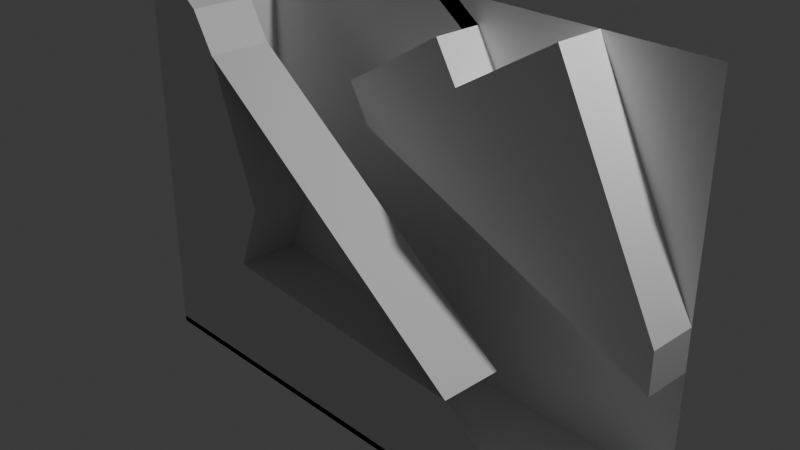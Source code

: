 # Source: debris2.blend  (saved by Blender 4.4.32; exported with 4.5.12 LTS)
import bpy
from mathutils import Matrix  # noqa: F401  (used for matrix-valued properties, if any)

bpy.ops.wm.read_factory_settings(use_empty=True)
scene = bpy.context.scene
scene.name = 'Scene'

# ---- collections
col_collection = bpy.data.collections.new('Collection'); scene.collection.children.link(col_collection)

# ---- materials (node trees are filled in below, after node groups)
mat_material = bpy.data.materials.new('Material')
mat_material.alpha_threshold = 0.0
mat_material.roughness = 0.5
mat_material.line_color = (0.0, 0.0, 0.0, 1.0)

# ---- material node trees
mat_material.use_nodes = True; mat_material.node_tree.nodes.clear()
_N = mat_material.node_tree.nodes; _L = mat_material.node_tree.links
n0 = _N.new('ShaderNodeOutputMaterial'); n0.name = 'Material Output'; n0.location = (300, 300)
n1 = _N.new('ShaderNodeBsdfPrincipled'); n1.name = 'Principled BSDF'; n1.location = (10, 300)
n1.inputs[3].default_value = 1.45
_L.new(n1.outputs[0], n0.inputs[0])
n0.is_active_output = True

# ---- world
world_world = bpy.data.worlds.new('World'); scene.world = world_world
world_world.use_nodes = True; world_world.node_tree.nodes.clear()
_N = world_world.node_tree.nodes; _L = world_world.node_tree.links
n0 = _N.new('ShaderNodeOutputWorld'); n0.name = 'World Output'; n0.location = (300, 300)
n1 = _N.new('ShaderNodeBackground'); n1.name = 'Background'; n1.location = (10, 300)
n1.inputs[0].default_value = (0.05088, 0.05088, 0.05088, 1.0)
_L.new(n1.outputs[0], n0.inputs[0])
n0.is_active_output = True
world_world.color = (0.05088, 0.05088, 0.05088)
world_world.sun_shadow_jitter_overblur = 0.0

# ---- cameras
cam_camera = bpy.data.cameras.new('Camera')
cam_camera.clip_end = 100.0
cam_camera.ortho_scale = 7.314

# ---- lights
light_light = bpy.data.lights.new('Light', 'POINT')
light_light.energy = 1000.0
light_light.shadow_soft_size = 0.1

# ---- meshes
me_cube = bpy.data.meshes.new('Cube')
me_cube.from_pydata([(1.0, 1.0, 1.0), (1.0, 1.0, -1.0), (1.0, 1.0, -0.1345), (1.0, -1.0, -1.0), (-1.0, 1.0, 1.0), (-1.0, 1.0, -1.0), (-1.0, -1.0, 1.0), (-1.0, -1.0, -1.0), (1.0, 1.0, -0.3562), (-0.1528, 1.0, 1.0), (0.5736, 1.0, 1.0), (0.1765, 1.0, 0.676), (-0.2418, 1.0, 0.3346), (0.909, 1.0, -0.3059), (1.0, 0.2865, -0.1345), (1.0, 0.2865, -0.3562), (0.5736, 0.2865, 1.0), (0.1765, 0.2865, 0.676), (-0.2418, 0.2865, 0.3346), (0.909, 0.2865, -0.3059), (-0.6576, -1.0, 0.6576), (0.4966, -1.0, -0.4966), (-0.4584, -1.0, -0.05378), (-0.5551, -1.0, -0.4035), (-0.6576, -0.1169, 0.6576), (0.4966, -0.1169, -0.4966), (-0.4584, -0.1169, -0.05378), (-0.5551, -0.1169, -0.4035), (1.0, 1.0, -0.9684), (1.0, -1.0, -0.9684), (-1.0, 1.0, -0.9684), (-1.0, -1.0, -0.9684), (-1.088, 1.0, 1.2), (-1.088, -1.0, 1.2), (-0.2407, 1.0, 1.2), (0.0885, 1.0, 0.8757), (-0.3298, 1.0, 0.5343), (0.0885, 0.2865, 0.8757), (-0.3298, 0.2865, 0.5343), (-0.7456, -1.0, 0.8573), (-0.7456, -0.1169, 0.8573)], [], [(6, 7, 3, 21, 23, 22, 20), (7, 6, 4, 5), (5, 1, 28, 30), (11, 10, 16, 17), (5, 4, 9, 11, 12, 13, 8, 1), (2, 10, 0), (6, 20, 39, 33), (10, 11, 9), (15, 19, 18, 17, 14), (16, 14, 17), (13, 12, 18, 19), (2, 8, 15, 14), (10, 2, 14, 16), (8, 13, 19, 15), (24, 26, 27, 25), (22, 23, 27, 26), (21, 20, 24, 25), (23, 21, 25, 27), (20, 22, 26, 24), (30, 28, 29, 31), (3, 7, 31, 29), (7, 5, 30, 31), (1, 3, 29, 28), (36, 35, 37, 38), (20, 24, 40, 39), (9, 11, 35, 34), (11, 17, 37, 35), (18, 12, 36, 38), (12, 11, 35, 36), (17, 18, 38, 37), (9, 4, 32, 34), (4, 6, 33, 32)])
_uv = me_cube.uv_layers.new(name='UVMap')
_uv.uv.foreach_set('vector', [0.625, 0.0, 0.125, 0.75, 0.375, 0.75, 0.4379, 0.5612, 0.3297, 0.5263, 0.4293, 0.3952, 0.5822, 0.1284, 0.375, 0.0, 0.625, 0.0, 0.625, 0.25, 0.375, 0.25, 0.375, 0.25, 0.375, 0.5, 0.375, 0.5, 0.375, 0.25, 0.5845, 0.3971, 0.625, 0.4467, 0.625, 0.4467, 0.5845, 0.3971, 0.375, 0.25, 0.625, 0.25, 0.625, 0.3559, 0.5845, 0.3971, 0.5418, 0.3448, 0.4618, 0.4886, 0.4555, 0.5, 0.375, 0.5, 0.4832, 0.5, 0.625, 0.4467, 0.625, 0.5, 0.625, 0.0, 0.5822, 0.1284, 0.5822, 0.1284, 0.625, 0.0, 0.625, 0.4467, 0.5845, 0.3971, 0.625, 0.3559, 0.4555, 0.5, 0.4618, 0.4886, 0.5418, 0.3448, 0.5845, 0.3971, 0.4832, 0.5, 0.625, 0.4467, 0.4832, 0.5, 0.5845, 0.3971, 0.4618, 0.4886, 0.5418, 0.3448, 0.5418, 0.3448, 0.4618, 0.4886, 0.0, 0.0, 0.0, 0.0, 0.0, 0.0, 0.0, 0.0, 0.625, 0.4467, 0.4832, 0.5, 0.4832, 0.5, 0.625, 0.4467, 0.4555, 0.5, 0.4618, 0.4886, 0.4618, 0.4886, 0.4555, 0.5, 0.5822, 0.1284, 0.4293, 0.3952, 0.3297, 0.5263, 0.4379, 0.5612, 0.4293, 0.3952, 0.3297, 0.5263, 0.3297, 0.5263, 0.4293, 0.3952, 0.0, 0.0, 0.0, 0.0, 0.0, 0.0, 0.0, 0.0, 0.3297, 0.5263, 0.4379, 0.5612, 0.4379, 0.5612, 0.3297, 0.5263, 0.5822, 0.1284, 0.4293, 0.3952, 0.4293, 0.3952, 0.5822, 0.1284, 0.125, 0.5, 0.375, 0.5, 0.375, 0.75, 0.125, 0.75, 0.375, 0.75, 0.125, 0.75, 0.125, 0.75, 0.375, 0.75, 0.375, 0.0, 0.375, 0.25, 0.375, 0.25, 0.375, 0.0, 0.0, 0.0, 0.0, 0.0, 0.0, 0.0, 0.0, 0.0, 0.5418, 0.3448, 0.5845, 0.3971, 0.5845, 0.3971, 0.5418, 0.3448, 0.0, 0.0, 0.0, 0.0, 0.0, 0.0, 0.0, 0.0, 0.625, 0.3559, 0.5845, 0.3971, 0.5845, 0.3971, 0.625, 0.3559, 0.5845, 0.3971, 0.5845, 0.3971, 0.5845, 0.3971, 0.5845, 0.3971, 0.5418, 0.3448, 0.5418, 0.3448, 0.5418, 0.3448, 0.5418, 0.3448, 0.5418, 0.3448, 0.5845, 0.3971, 0.5845, 0.3971, 0.5418, 0.3448, 0.5845, 0.3971, 0.5418, 0.3448, 0.5418, 0.3448, 0.5845, 0.3971, 0.625, 0.3559, 0.625, 0.25, 0.625, 0.25, 0.625, 0.3559, 0.625, 0.25, 0.625, 0.0, 0.625, 0.0, 0.625, 0.25])
me_cube.materials.append(mat_material)
me_cube.use_mirror_vertex_groups = False
me_cube.update()

# ---- objects
ob_cube = bpy.data.objects.new('Cube', me_cube)
ob_light = bpy.data.objects.new('Light', light_light)
ob_camera = bpy.data.objects.new('Camera', cam_camera)

# ---- transforms, parenting, visibility, modifiers, constraints
ob_cube.location = (0.0, 0.0, 0.0)
ob_cube.scale = (2.968, 0.8029, 2.18)
ob_cube.lock_rotations_4d = False
ob_cube.empty_display_type = 'ARROWS'
ob_cube.lineart.crease_threshold = 0.0
ob_light.location = (4.076, 1.005, 5.904)
ob_light.rotation_euler = (0.6503, 0.05522, 1.866)
ob_light.lock_rotations_4d = False
ob_light.empty_display_type = 'ARROWS'
ob_light.color = (0.0, 0.0, 0.0, 0.0)
ob_light.lineart.crease_threshold = 0.0
ob_camera.location = (7.359, -6.926, 4.958)
ob_camera.rotation_euler = (1.109, 0.0, 0.8149)
ob_camera.lock_rotations_4d = False
ob_camera.empty_display_type = 'ARROWS'
ob_camera.color = (0.0, 0.0, 0.0, 0.0)
ob_camera.display_type = 'WIRE'
ob_camera.lineart.crease_threshold = 0.0

# ---- collection membership
col_collection.objects.link(ob_cube)
col_collection.objects.link(ob_light)
col_collection.objects.link(ob_camera)

# ---- scene / render settings (as saved in the file)
scene.camera = ob_camera
scene.frame_start = 1; scene.frame_end = 250; scene.frame_set(1)
scene.render.engine = 'BLENDER_EEVEE_NEXT'
bpy.context.view_layer.update()
